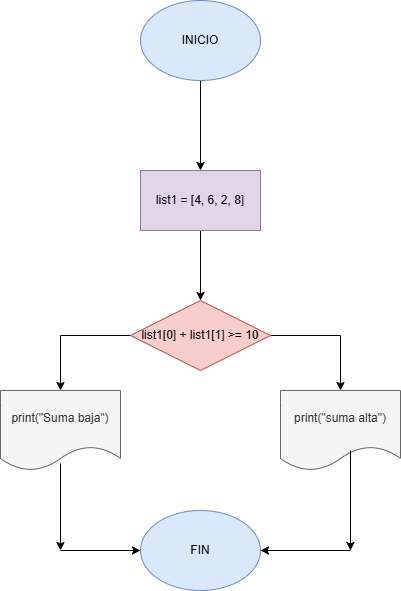

The diagram above was exported from draw.io. Its source (the exported page's mxGraphModel, read from the mxfile embedded in the PNG):
<mxGraphModel dx="1699" dy="499" grid="1" gridSize="10" guides="1" tooltips="1" connect="1" arrows="1" fold="1" page="1" pageScale="1" pageWidth="827" pageHeight="1169" math="0" shadow="0">
  <root>
    <mxCell id="0" />
    <mxCell id="1" parent="0" />
    <mxCell id="_-K6LOpTp7oAaT07quCB-3" value="" style="edgeStyle=orthogonalEdgeStyle;rounded=0;orthogonalLoop=1;jettySize=auto;html=1;" edge="1" parent="1" source="_-K6LOpTp7oAaT07quCB-1" target="_-K6LOpTp7oAaT07quCB-2">
      <mxGeometry relative="1" as="geometry" />
    </mxCell>
    <mxCell id="_-K6LOpTp7oAaT07quCB-1" value="INICIO" style="ellipse;whiteSpace=wrap;html=1;fillColor=#dae8fc;strokeColor=#6c8ebf;" vertex="1" parent="1">
      <mxGeometry x="70" y="20" width="120" height="80" as="geometry" />
    </mxCell>
    <mxCell id="_-K6LOpTp7oAaT07quCB-5" value="" style="edgeStyle=orthogonalEdgeStyle;rounded=0;orthogonalLoop=1;jettySize=auto;html=1;" edge="1" parent="1" source="_-K6LOpTp7oAaT07quCB-2" target="_-K6LOpTp7oAaT07quCB-4">
      <mxGeometry relative="1" as="geometry" />
    </mxCell>
    <mxCell id="_-K6LOpTp7oAaT07quCB-2" value="list1 = [4, 6, 2, 8]" style="whiteSpace=wrap;html=1;fillColor=#e1d5e7;strokeColor=#9673a6;" vertex="1" parent="1">
      <mxGeometry x="70" y="190" width="120" height="60" as="geometry" />
    </mxCell>
    <mxCell id="_-K6LOpTp7oAaT07quCB-7" value="" style="edgeStyle=orthogonalEdgeStyle;rounded=0;orthogonalLoop=1;jettySize=auto;html=1;" edge="1" parent="1" source="_-K6LOpTp7oAaT07quCB-4" target="_-K6LOpTp7oAaT07quCB-6">
      <mxGeometry relative="1" as="geometry" />
    </mxCell>
    <mxCell id="_-K6LOpTp7oAaT07quCB-9" value="" style="edgeStyle=orthogonalEdgeStyle;rounded=0;orthogonalLoop=1;jettySize=auto;html=1;" edge="1" parent="1" source="_-K6LOpTp7oAaT07quCB-4" target="_-K6LOpTp7oAaT07quCB-8">
      <mxGeometry relative="1" as="geometry" />
    </mxCell>
    <mxCell id="_-K6LOpTp7oAaT07quCB-4" value="list1[0] + list1[1] &amp;gt;= 10" style="rhombus;whiteSpace=wrap;html=1;fillColor=#f8cecc;strokeColor=#b85450;" vertex="1" parent="1">
      <mxGeometry x="60" y="320" width="140" height="70" as="geometry" />
    </mxCell>
    <mxCell id="_-K6LOpTp7oAaT07quCB-6" value="print(&quot;suma alta&quot;)" style="shape=document;whiteSpace=wrap;html=1;boundedLbl=1;fillColor=#f5f5f5;strokeColor=#666666;fontColor=#333333;" vertex="1" parent="1">
      <mxGeometry x="210" y="410" width="120" height="80" as="geometry" />
    </mxCell>
    <mxCell id="_-K6LOpTp7oAaT07quCB-8" value="print(&quot;Suma baja&quot;)" style="shape=document;whiteSpace=wrap;html=1;boundedLbl=1;fillColor=#f5f5f5;strokeColor=#666666;fontColor=#333333;" vertex="1" parent="1">
      <mxGeometry x="-70" y="410" width="120" height="80" as="geometry" />
    </mxCell>
    <mxCell id="_-K6LOpTp7oAaT07quCB-10" value="FIN" style="ellipse;whiteSpace=wrap;html=1;fillColor=#dae8fc;strokeColor=#6c8ebf;" vertex="1" parent="1">
      <mxGeometry x="70" y="530" width="120" height="80" as="geometry" />
    </mxCell>
    <mxCell id="_-K6LOpTp7oAaT07quCB-11" value="" style="endArrow=classic;html=1;rounded=0;exitX=0.5;exitY=0.913;exitDx=0;exitDy=0;exitPerimeter=0;" edge="1" parent="1" source="_-K6LOpTp7oAaT07quCB-8">
      <mxGeometry width="50" height="50" relative="1" as="geometry">
        <mxPoint x="20" y="520" as="sourcePoint" />
        <mxPoint x="-10" y="570" as="targetPoint" />
      </mxGeometry>
    </mxCell>
    <mxCell id="_-K6LOpTp7oAaT07quCB-12" value="" style="endArrow=classic;html=1;rounded=0;exitX=0.5;exitY=0.913;exitDx=0;exitDy=0;exitPerimeter=0;" edge="1" parent="1">
      <mxGeometry width="50" height="50" relative="1" as="geometry">
        <mxPoint x="280" y="470" as="sourcePoint" />
        <mxPoint x="280" y="570" as="targetPoint" />
      </mxGeometry>
    </mxCell>
    <mxCell id="_-K6LOpTp7oAaT07quCB-13" value="" style="endArrow=classic;html=1;rounded=0;entryX=0;entryY=0.5;entryDx=0;entryDy=0;" edge="1" parent="1" target="_-K6LOpTp7oAaT07quCB-10">
      <mxGeometry width="50" height="50" relative="1" as="geometry">
        <mxPoint x="-10" y="570" as="sourcePoint" />
        <mxPoint x="260" y="480" as="targetPoint" />
      </mxGeometry>
    </mxCell>
    <mxCell id="_-K6LOpTp7oAaT07quCB-14" value="" style="endArrow=classic;html=1;rounded=0;entryX=1;entryY=0.5;entryDx=0;entryDy=0;" edge="1" parent="1" target="_-K6LOpTp7oAaT07quCB-10">
      <mxGeometry width="50" height="50" relative="1" as="geometry">
        <mxPoint x="280" y="570" as="sourcePoint" />
        <mxPoint x="290" y="560" as="targetPoint" />
      </mxGeometry>
    </mxCell>
  </root>
</mxGraphModel>